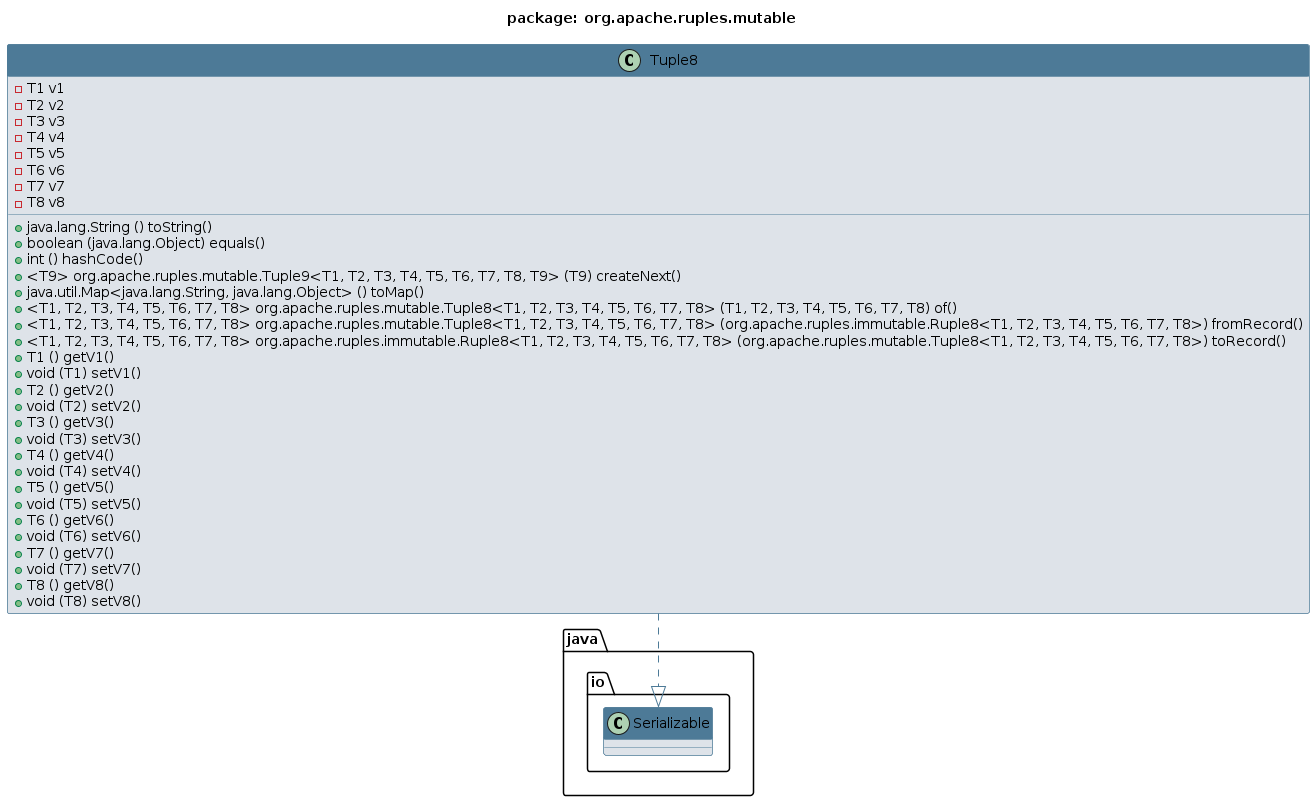

The diagram above was rendered by PlantUML. Its source (embedded in the PNG):
@startuml 
skinparam class { 
 BackgroundColor #DEE3E9 
 ArrowColor #4D7A97 
 BorderColor #4D7A97 
}
top to bottom direction 
title package: org.apache.ruples.mutable
skinparam titleBackgroundColor White
skinparam classHeaderBackgroundColor #4D7A97
skinparam stereotypeBBackgroundColor #F8981D


class Tuple8 {
 - T1 v1
 - T2 v2
 - T3 v3
 - T4 v4
 - T5 v5
 - T6 v6
 - T7 v7
 - T8 v8
 + java.lang.String () toString()
 + boolean (java.lang.Object) equals()
 + int () hashCode()
 + <T9> org.apache.ruples.mutable.Tuple9<T1, T2, T3, T4, T5, T6, T7, T8, T9> (T9) createNext()
 + java.util.Map<java.lang.String, java.lang.Object> () toMap()
 + <T1, T2, T3, T4, T5, T6, T7, T8> org.apache.ruples.mutable.Tuple8<T1, T2, T3, T4, T5, T6, T7, T8> (T1, T2, T3, T4, T5, T6, T7, T8) of()
 + <T1, T2, T3, T4, T5, T6, T7, T8> org.apache.ruples.mutable.Tuple8<T1, T2, T3, T4, T5, T6, T7, T8> (org.apache.ruples.immutable.Ruple8<T1, T2, T3, T4, T5, T6, T7, T8>) fromRecord()
 + <T1, T2, T3, T4, T5, T6, T7, T8> org.apache.ruples.immutable.Ruple8<T1, T2, T3, T4, T5, T6, T7, T8> (org.apache.ruples.mutable.Tuple8<T1, T2, T3, T4, T5, T6, T7, T8>) toRecord()
 + T1 () getV1()
 + void (T1) setV1()
 + T2 () getV2()
 + void (T2) setV2()
 + T3 () getV3()
 + void (T3) setV3()
 + T4 () getV4()
 + void (T4) setV4()
 + T5 () getV5()
 + void (T5) setV5()
 + T6 () getV6()
 + void (T6) setV6()
 + T7 () getV7()
 + void (T7) setV7()
 + T8 () getV8()
 + void (T8) setV8()
}
Tuple8 ..|> java.io.Serializable
@enduml